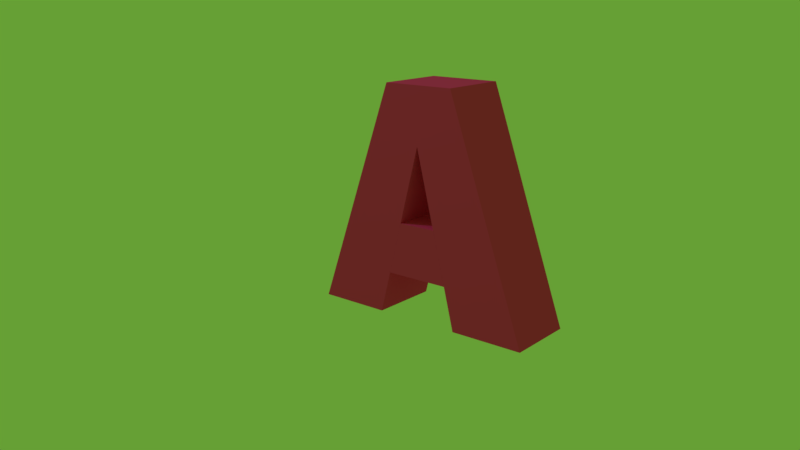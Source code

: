 # Source: letterAcolored.blend  (saved by Blender 2.79.0; exported with 4.5.12 LTS)
import bpy
from mathutils import Matrix  # noqa: F401  (used for matrix-valued properties, if any)

bpy.ops.wm.read_factory_settings(use_empty=True)
scene = bpy.context.scene
scene.name = 'Scene'

# ---- collections
col_collection_1 = bpy.data.collections.new('Collection 1'); scene.collection.children.link(col_collection_1)

# ---- materials (node trees are filled in below, after node groups)
mat_material = bpy.data.materials.new('Material')
mat_material.alpha_threshold = 0.0
mat_material.use_transparent_shadow = False
mat_material.diffuse_color = (0.855, 0.05007, 0.2994, 1.0)
mat_material.roughness = 0.5
mat_material.line_color = (0.0, 0.0, 0.0, 1.0)

# ---- material node trees

# ---- world
world_world = bpy.data.worlds.new('World'); scene.world = world_world
world_world.color = (0.134, 0.3506, 0.03583)
world_world.use_sun_shadow = False
world_world.sun_shadow_jitter_overblur = 0.0
world_world.cycles.sampling_method = 'MANUAL'

# ---- cameras
cam_camera = bpy.data.cameras.new('Camera')
cam_camera.clip_end = 100.0
cam_camera.lens = 35.0
cam_camera.sensor_width = 32.0
cam_camera.sensor_height = 18.0
cam_camera.ortho_scale = 7.314
cam_camera.dof.focus_distance = 0.0
cam_camera.dof.aperture_fstop = 128.0

# ---- lights
light_lamp = bpy.data.lights.new('Lamp', 'POINT')
light_lamp.transmission_factor = 0.0
light_lamp.cutoff_distance = 30.0
light_lamp.energy = 100.0
light_lamp.shadow_buffer_clip_start = 1.001
light_lamp.shadow_soft_size = 0.1
light_lamp.shadow_maximum_resolution = 0.006
light_lamp.use_absolute_resolution = True

# ---- meshes
me_cube = bpy.data.meshes.new('Cube')
me_cube.from_pydata([(-0.3046, -0.1687, 0.4831), (-0.6123, -0.1687, 0.02216), (-0.9723, -0.1687, 0.02216), (-0.1873, -0.1687, 0.02216), (-0.495, -0.1687, 0.4831), (-0.5596, -0.1687, 0.2292), (-0.5777, -0.1687, 1.128), (-0.24, -0.1687, 0.2292), (0.1727, -0.1687, 0.02216), (-0.3998, -0.1687, 0.8556), (-0.2219, -0.1687, 1.128), (-0.3046, 0.1813, 0.4831), (-0.6123, 0.1813, 0.02216), (-0.9723, 0.1813, 0.02216), (-0.1873, 0.1813, 0.02216), (-0.495, 0.1813, 0.4831), (-0.5596, 0.1813, 0.2292), (-0.5777, 0.1813, 1.128), (-0.24, 0.1813, 0.2292), (0.1727, 0.1813, 0.02216), (-0.3998, 0.1813, 0.8556), (-0.2219, 0.1813, 1.128)], [], [(7, 0, 4, 5), (2, 1, 9, 6), (10, 6, 9), (8, 10, 9, 3), (18, 11, 15, 16), (13, 12, 20, 17), (21, 17, 20), (19, 21, 20, 14), (2, 13, 12, 1), (4, 5, 16, 15), (4, 9, 20, 15), (10, 6, 17, 21), (9, 3, 14, 20), (1, 12, 20, 9), (5, 16, 18, 7), (0, 4, 15, 11), (0, 9, 20, 11), (8, 10, 21, 19), (3, 14, 19, 8), (1, 5, 16, 12), (3, 7, 18, 14), (7, 0, 11, 18), (6, 2, 13, 17)])
me_cube.materials.append(mat_material)
me_cube.use_remesh_preserve_volume = False
me_cube.use_remesh_preserve_attributes = False
me_cube.use_mirror_vertex_groups = False
me_cube.update()

# ---- objects
ob_cube = bpy.data.objects.new('Cube', me_cube)
ob_lamp = bpy.data.objects.new('Lamp', light_lamp)
ob_camera = bpy.data.objects.new('Camera', cam_camera)

# ---- transforms, parenting, visibility, modifiers, constraints
ob_cube.location = (0.0, 0.0, 0.0)
ob_cube.lock_rotations_4d = False
ob_cube.empty_display_type = 'ARROWS'
ob_cube.lineart.crease_threshold = 0.0
ob_lamp.location = (-1.936, -1.378, 5.904)
ob_lamp.rotation_euler = (0.6503, 0.05522, 1.866)
ob_lamp.lock_rotations_4d = False
ob_lamp.empty_display_type = 'ARROWS'
ob_lamp.color = (0.0, 0.0, 0.0, 0.0)
ob_lamp.lineart.crease_threshold = 0.0
ob_camera.location = (1.993, -3.184, 1.582)
ob_camera.rotation_euler = (1.295, -7.887e-06, 0.6905)
ob_camera.lock_rotations_4d = False
ob_camera.empty_display_type = 'ARROWS'
ob_camera.color = (0.0, 0.0, 0.0, 0.0)
ob_camera.display_type = 'WIRE'
ob_camera.lineart.crease_threshold = 0.0

# ---- collection membership
col_collection_1.objects.link(ob_cube)
col_collection_1.objects.link(ob_lamp)
col_collection_1.objects.link(ob_camera)

# ---- scene / render settings (as saved in the file)
scene.camera = ob_camera
scene.frame_start = 1; scene.frame_end = 250; scene.frame_set(1)
scene.render.engine = 'BLENDER_EEVEE_NEXT'
scene.render.resolution_percentage = 50
scene.render.dither_intensity = 0.0
scene.cycles.use_denoising = False
scene.cycles.samples = 128
scene.cycles.sampling_pattern = 'TABULATED_SOBOL'
scene.cycles.use_adaptive_sampling = False
scene.cycles.use_light_tree = False
scene.cycles.blur_glossy = 0.0
scene.cycles.sample_clamp_indirect = 0.0
scene.view_settings.view_transform = 'Standard'
bpy.context.view_layer.update()
